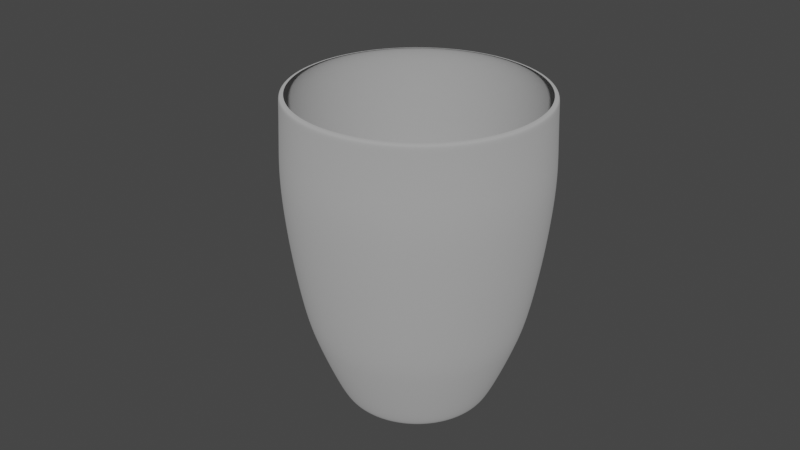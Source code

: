 # Source: mug.blend  (saved by Blender 2.82.7; exported with 4.5.12 LTS)
import bpy
from mathutils import Matrix  # noqa: F401  (used for matrix-valued properties, if any)

bpy.ops.wm.read_factory_settings(use_empty=True)
scene = bpy.context.scene
scene.name = 'Scene'

# ---- collections
col_collection = bpy.data.collections.new('Collection'); scene.collection.children.link(col_collection)

# ---- materials (node trees are filled in below, after node groups)
mat_mugmaterial = bpy.data.materials.new('MugMaterial')
mat_mugmaterial.alpha_threshold = 0.0
mat_mugmaterial.use_transparent_shadow = False
mat_mugmaterial.roughness = 0.5

# ---- material node trees
mat_mugmaterial.use_nodes = True; mat_mugmaterial.node_tree.nodes.clear()
_N = mat_mugmaterial.node_tree.nodes; _L = mat_mugmaterial.node_tree.links
n0 = _N.new('ShaderNodeOutputMaterial'); n0.name = 'Material Output'; n0.location = (310, 300)
n1 = _N.new('ShaderNodeBsdfDiffuse'); n1.name = 'Diffuse BSDF'; n1.location = (-140, 378)
n1.inputs[0].default_value = (0.4072, 0.4072, 0.4072, 1.0)
n1.inputs[1].default_value = 0.3583
n2 = _N.new('ShaderNodeMixShader'); n2.name = 'Mix Shader'; n2.location = (83, 315)
n2.inputs[0].default_value = 0.04545
n3 = _N.new('ShaderNodeBsdfAnisotropic'); n3.name = 'Glossy BSDF'; n3.location = (-139, 223)
n3.distribution = 'GGX'
n3.inputs[0].default_value = (0.4125, 0.4125, 0.4125, 1.0)
n3.inputs[1].default_value = 0.7303
_L.new(n1.outputs[0], n2.inputs[1])
_L.new(n2.outputs[0], n0.inputs[0])
_L.new(n3.outputs[0], n2.inputs[2])
n0.is_active_output = True

# ---- world
world_world = bpy.data.worlds.new('World'); scene.world = world_world
world_world.use_nodes = True; world_world.node_tree.nodes.clear()
_N = world_world.node_tree.nodes; _L = world_world.node_tree.links
n0 = _N.new('ShaderNodeOutputWorld'); n0.name = 'World Output'; n0.location = (300, 300)
n1 = _N.new('ShaderNodeBackground'); n1.name = 'Background'; n1.location = (10, 300)
n1.inputs[0].default_value = (0.05088, 0.05088, 0.05088, 1.0)
_L.new(n1.outputs[0], n0.inputs[0])
n0.is_active_output = True
world_world.color = (0.05088, 0.05088, 0.05088)
world_world.use_sun_shadow = False
world_world.sun_shadow_jitter_overblur = 0.0

# ---- meshes
me_cylinder_002 = bpy.data.meshes.new('Cylinder.002')
me_cylinder_002.from_pydata([(1.882e-08, 0.5339, -1.0), (0.0, 1.0, 1.0), (0.2043, 0.4932, -1.0), (0.3827, 0.9239, 1.0), (0.3775, 0.3775, -1.0), (0.7071, 0.7071, 1.0), (0.4932, 0.2043, -1.0), (0.9239, 0.3827, 1.0), (0.5339, -1.859e-08, -1.0), (1.0, -4.371e-08, 1.0), (0.4932, -0.2043, -1.0), (0.9239, -0.3827, 1.0), (0.3775, -0.3775, -1.0), (0.7071, -0.7071, 1.0), (0.2043, -0.4932, -1.0), (0.3827, -0.9239, 1.0), (1.009e-07, -0.5339, -1.0), (1.51e-07, -1.0, 1.0), (-0.2043, -0.4932, -1.0), (-0.3827, -0.9239, 1.0), (-0.3775, -0.3775, -1.0), (-0.7071, -0.7071, 1.0), (-0.4932, -0.2043, -1.0), (-0.9239, -0.3827, 1.0), (-0.5339, 1.157e-08, -1.0), (-1.0, 1.192e-08, 1.0), (-0.4932, 0.2043, -1.0), (-0.9239, 0.3827, 1.0), (-0.3775, 0.3775, -1.0), (-0.7071, 0.7071, 1.0), (-0.2043, 0.4932, -1.0), (-0.3827, 0.9239, 1.0), (-1.258e-08, 0.9688, 0.03162), (0.3707, 0.8951, 0.03162), (0.685, 0.685, 0.03162), (0.8951, 0.3707, 0.03162), (0.9688, -4.225e-08, 0.03162), (0.8951, -0.3707, 0.03162), (0.685, -0.685, 0.03162), (0.3707, -0.8951, 0.03162), (1.337e-07, -0.9688, 0.03162), (-0.3707, -0.8951, 0.03162), (-0.685, -0.685, 0.03162), (-0.8951, -0.3707, 0.03162), (-0.9688, 1.165e-08, 0.03162), (-0.8951, 0.3707, 0.03162), (-0.685, 0.685, 0.03162), (-0.3707, 0.8951, 0.03162), (0.2274, 0.5489, -0.9765), (0.4201, 0.4201, -0.9765), (0.5489, 0.2274, -0.9765), (0.5941, -1.258e-08, -0.9765), (0.5489, -0.2274, -0.9765), (0.4201, -0.4201, -0.9765), (0.2274, -0.5489, -0.9765), (1.159e-07, -0.5941, -0.9765), (-0.2274, -0.5489, -0.9765), (-0.4201, -0.4201, -0.9765), (-0.5489, -0.2274, -0.9765), (-0.5941, 3.278e-09, -0.9765), (-0.5489, 0.2274, -0.9765), (-0.4201, 0.4201, -0.9765), (-0.2274, 0.5489, -0.9765), (9.031e-09, 0.5941, -0.9765), (-2.539e-10, 0.9983, 0.9627), (0.382, 0.9223, 0.9627), (0.7059, 0.7059, 0.9627), (0.9223, 0.382, 0.9627), (0.9983, -4.362e-08, 0.9627), (0.9223, -0.382, 0.9627), (0.7059, -0.7059, 0.9627), (0.382, -0.9223, 0.9627), (1.505e-07, -0.9983, 0.9627), (-0.382, -0.9223, 0.9627), (-0.7059, -0.7059, 0.9627), (-0.9223, -0.382, 0.9627), (-0.9983, 1.192e-08, 0.9627), (-0.9223, 0.382, 0.9627), (-0.7059, 0.7059, 0.9627), (-0.382, 0.9223, 0.9627), (3.317e-09, 0.9437, 1.0), (0.3611, 0.8718, 1.0), (0.6673, 0.6673, 1.0), (0.8718, 0.3611, 1.0), (0.9437, -4.097e-08, 1.0), (0.8718, -0.3611, 1.0), (0.6673, -0.6673, 1.0), (0.3611, -0.8718, 1.0), (1.458e-07, -0.9437, 1.0), (-0.3611, -0.8718, 1.0), (-0.6673, -0.6673, 1.0), (-0.8718, -0.3611, 1.0), (-0.9437, 1.153e-08, 1.0), (-0.8718, 0.3611, 1.0), (-0.6673, 0.6673, 1.0), (-0.3611, 0.8718, 1.0), (0.0, 1.0, 1.0), (0.3827, 0.9239, 1.0), (0.7071, 0.7071, 1.0), (0.9239, 0.3827, 1.0), (1.0, -4.371e-08, 1.0), (0.9239, -0.3827, 1.0), (0.7071, -0.7071, 1.0), (0.3827, -0.9239, 1.0), (1.51e-07, -1.0, 1.0), (-0.3827, -0.9239, 1.0), (-0.7071, -0.7071, 1.0), (-0.9239, -0.3827, 1.0), (-1.0, 1.192e-08, 1.0), (-0.9239, 0.3827, 1.0), (-0.7071, 0.7071, 1.0), (-0.3827, 0.9239, 1.0), (2.624e-08, 0.5213, -0.9576), (0.1995, 0.4816, -0.9576), (0.3686, 0.3686, -0.9576), (0.4816, 0.1995, -0.9576), (0.5213, -2.131e-08, -0.9576), (0.4816, -0.1995, -0.9576), (0.3686, -0.3686, -0.9576), (0.1995, -0.4816, -0.9576), (1.081e-07, -0.5213, -0.9576), (-0.1995, -0.4816, -0.9576), (-0.3686, -0.3686, -0.9576), (-0.4816, -0.1995, -0.9576), (-0.5213, 8.964e-09, -0.9576), (-0.4816, 0.1995, -0.9576), (-0.3686, 0.3686, -0.9576), (-0.1995, 0.4816, -0.9576), (0.39, 0.39, -0.9339), (0.5096, 0.2111, -0.9339), (-0.39, -0.39, -0.9339), (-0.5096, -0.2111, -0.9339), (0.5515, -2.16e-08, -0.9339), (-0.5515, 9.083e-09, -0.9339), (0.5096, -0.2111, -0.9339), (-0.5096, 0.2111, -0.9339), (0.39, -0.39, -0.9339), (-0.39, 0.39, -0.9339), (0.2111, -0.5096, -0.9339), (-0.2111, 0.5096, -0.9339), (1.117e-07, -0.5515, -0.9339), (2.84e-08, 0.5515, -0.9339), (0.2111, 0.5096, -0.9339), (-0.2111, -0.5096, -0.9339), (0.8786, 0.3639, 0.0297), (-0.8786, -0.3639, 0.0297), (0.951, -4.014e-08, 0.0297), (-0.951, 1.277e-08, 0.0297), (0.8786, -0.3639, 0.0297), (-0.8786, 0.3639, 0.0297), (0.6725, -0.6725, 0.0297), (-0.6725, 0.6725, 0.0297), (0.3639, -0.8786, 0.0297), (-0.3639, 0.8786, 0.0297), (1.421e-07, -0.951, 0.0297), (0.3639, 0.8786, 0.0297), (-0.3639, -0.8786, 0.0297), (0.6725, 0.6725, 0.0297), (-0.6725, -0.6725, 0.0297), (-1.541e-09, 0.951, 0.0297), (0.2064, 0.4982, -0.9576), (2.924e-08, 0.5392, -0.9576), (0.3813, 0.3813, -0.9576), (0.4982, 0.2064, -0.9576), (0.5392, -2.104e-08, -0.9576), (0.4982, -0.2064, -0.9576), (0.3813, -0.3813, -0.9576), (0.2064, -0.4982, -0.9576), (1.107e-07, -0.5392, -0.9576), (-0.2064, -0.4982, -0.9576), (-0.3813, -0.3813, -0.9576), (-0.4982, -0.2064, -0.9576), (-0.5392, 8.964e-09, -0.9576), (-0.4982, 0.2064, -0.9576), (-0.3813, 0.3813, -0.9576), (-0.2064, 0.4982, -0.9576), (2.041e-08, 0.5434, -1.0), (0.208, 0.5021, -1.0), (0.3843, 0.3843, -1.0), (0.5021, 0.208, -1.0), (0.5434, -1.867e-08, -1.0), (0.5021, -0.208, -1.0), (0.3843, -0.3843, -1.0), (0.208, -0.5021, -1.0), (1.025e-07, -0.5434, -1.0), (-0.208, -0.5021, -1.0), (-0.3843, -0.3843, -1.0), (-0.5021, -0.208, -1.0), (-0.5434, 1.157e-08, -1.0), (-0.5021, 0.208, -1.0), (-0.3843, 0.3843, -1.0), (-0.208, 0.5021, -1.0), (0.392, 0.9465, 0.4662), (0.7244, 0.7244, 0.4662), (0.9465, 0.392, 0.4662), (1.024, -4.456e-08, 0.4662), (0.9465, -0.392, 0.4662), (0.7244, -0.7244, 0.4662), (0.392, -0.9465, 0.4662), (1.457e-07, -1.024, 0.4662), (-0.392, -0.9465, 0.4662), (-0.7244, -0.7244, 0.4662), (-0.9465, -0.392, 0.4662), (-1.024, 1.244e-08, 0.4662), (-0.9465, 0.392, 0.4662), (-0.7244, 0.7244, 0.4662), (-0.392, 0.9465, 0.4662), (-8.983e-09, 1.024, 0.4662), (-4.84e-09, 1.012, 0.7019), (0.3873, 0.935, 0.7019), (0.7156, 0.7156, 0.7019), (0.935, 0.3873, 0.7019), (1.012, -4.411e-08, 0.7019), (0.935, -0.3873, 0.7019), (0.7156, -0.7156, 0.7019), (0.3873, -0.935, 0.7019), (1.48e-07, -1.012, 0.7019), (-0.3873, -0.935, 0.7019), (-0.7156, -0.7156, 0.7019), (-0.935, -0.3873, 0.7019), (-1.012, 1.219e-08, 0.7019), (-0.935, 0.3873, 0.7019), (-0.7156, 0.7156, 0.7019), (-0.3873, 0.935, 0.7019), (1.069, -0.008763, 0.4677), (0.9905, -0.4008, 0.4677), (1.056, -0.008763, 0.7033), (0.9791, -0.3961, 0.7033), (1.295, -0.05393, 0.7505), (1.217, -0.446, 0.7506), (1.309, -0.05908, 0.8692), (1.232, -0.4464, 0.8693), (1.595, -0.1137, 0.6974), (1.635, -0.529, 0.643), (1.771, -0.1509, 0.7529), (1.694, -0.5382, 0.7531), (1.584, -0.1114, 0.2414), (1.507, -0.5036, 0.2415), (1.708, -0.1384, 0.176), (1.632, -0.5258, 0.1762), (1.379, -0.0712, -0.04209), (1.302, -0.4634, -0.04203), (1.449, -0.08751, -0.1475), (1.373, -0.4749, -0.1475), (1.097, -0.01553, -0.2654), (1.02, -0.4077, -0.2654), (1.144, -0.02715, -0.3779), (1.067, -0.4146, -0.3779), (-1.218e-08, 0.8027, -0.5702), (0.3072, 0.7416, -0.5702), (0.5676, 0.5676, -0.5702), (0.7416, 0.3072, -0.5702), (0.8027, -1.975e-08, -0.5702), (0.7416, -0.3072, -0.5702), (0.5676, -0.5676, -0.5702), (0.3072, -0.7416, -0.5702), (1.325e-07, -0.8027, -0.5702), (-0.3072, -0.7416, -0.5702), (-0.5676, -0.5676, -0.5702), (-0.7416, -0.3072, -0.5702), (-0.8027, 1.426e-09, -0.5702), (-0.7416, 0.3072, -0.5702), (-0.5676, 0.5676, -0.5702), (-0.3072, 0.7416, -0.5702), (-3.416e-09, 0.8751, -0.3918), (0.3349, 0.8085, -0.3918), (0.6188, 0.6188, -0.3918), (0.8085, 0.3349, -0.3918), (0.8751, -3.604e-08, -0.3918), (0.8085, -0.3349, -0.3918), (0.6188, -0.6188, -0.3918), (0.3349, -0.8085, -0.3918), (1.287e-07, -0.8751, -0.3918), (-0.3349, -0.8085, -0.3918), (-0.6188, -0.6188, -0.3918), (-0.8085, -0.3349, -0.3918), (-0.8751, 1.265e-08, -0.3918), (-0.8085, 0.3349, -0.3918), (-0.6188, 0.6188, -0.3918), (-0.3349, 0.8085, -0.3918), (1.103, -0.01559, 0.4729), (1.025, -0.4076, 0.4729), (1.098, -0.01718, 0.7538), (1.021, -0.4045, 0.7539), (1.185, -0.03545, 0.6511), (1.189, -0.03858, 0.8165), (1.113, -0.4224, 0.8165), (1.108, -0.4239, 0.6511), (1.037, -0.4046, 0.5152), (1.113, -0.02302, 0.5152), (1.109, -0.02469, 0.7663), (1.034, -0.4017, 0.7663), (0.9035, -2.344e-05, -0.3896), (0.8376, -0.3317, -0.3896), (0.8437, -0.003316, -0.5652), (0.7836, -0.3057, -0.5652), (0.9292, 0.01536, -0.3647), (0.8527, -0.3722, -0.3647), (0.9525, 0.007321, -0.4859), (0.8773, -0.3736, -0.4859), (0.2725, 0.658, -0.7598), (0.5036, 0.5036, -0.7598), (0.658, 0.2725, -0.7598), (0.7122, -2.364e-08, -0.7598), (0.658, -0.2725, -0.7598), (0.5036, -0.5036, -0.7598), (0.2725, -0.658, -0.7598), (1.202e-07, -0.7122, -0.7598), (-0.2725, -0.658, -0.7598), (-0.5036, -0.5036, -0.7598), (-0.658, -0.2725, -0.7598), (-0.7122, 7.657e-09, -0.7598), (-0.658, 0.2725, -0.7598), (-0.5036, 0.5036, -0.7598), (-0.2725, 0.658, -0.7598), (4.341e-09, 0.7122, -0.7598), (0.9035, 0.3742, 0.5621), (-0.9035, -0.3742, 0.5621), (0.9779, -4.21e-08, 0.5621), (-0.9779, 1.231e-08, 0.5621), (0.9035, -0.3742, 0.5621), (-0.9035, 0.3742, 0.5621), (0.6915, -0.6915, 0.5621), (-0.6915, 0.6915, 0.5621), (0.3742, -0.9035, 0.5621), (-0.3742, 0.9035, 0.5621), (1.47e-07, -0.9779, 0.5621), (0.3742, 0.9035, 0.5621), (-0.3742, -0.9035, 0.5621), (0.6915, 0.6915, 0.5621), (-0.6915, -0.6915, 0.5621), (-6.954e-10, 0.9779, 0.5621)], [], [(64, 1, 3, 65), (65, 3, 5, 66), (66, 5, 7, 67), (67, 7, 9, 68), (68, 9, 11, 69), (69, 11, 13, 70), (70, 13, 15, 71), (71, 15, 17, 72), (72, 17, 19, 73), (73, 19, 21, 74), (74, 21, 23, 75), (75, 23, 25, 76), (76, 25, 27, 77), (77, 27, 29, 78), (7, 5, 82, 83), (78, 29, 31, 79), (79, 31, 1, 64), (0, 2, 4, 6, 8, 10, 12, 14, 16, 18, 20, 22, 24, 26, 28, 30), (279, 47, 32, 264), (278, 46, 47, 279), (277, 45, 46, 278), (276, 44, 45, 277), (275, 43, 44, 276), (274, 42, 43, 275), (273, 41, 42, 274), (272, 40, 41, 273), (271, 39, 40, 272), (270, 38, 39, 271), (269, 37, 38, 270), (268, 36, 37, 269), (267, 35, 36, 268), (266, 34, 35, 267), (265, 33, 34, 266), (264, 32, 33, 265), (176, 63, 48, 177), (177, 48, 49, 178), (178, 49, 50, 179), (179, 50, 51, 180), (180, 51, 52, 181), (181, 52, 53, 182), (182, 53, 54, 183), (183, 54, 55, 184), (184, 55, 56, 185), (185, 56, 57, 186), (186, 57, 58, 187), (187, 58, 59, 188), (188, 59, 60, 189), (189, 60, 61, 190), (190, 61, 62, 191), (191, 62, 63, 176), (223, 79, 64, 208), (222, 78, 79, 223), (221, 77, 78, 222), (220, 76, 77, 221), (219, 75, 76, 220), (218, 74, 75, 219), (217, 73, 74, 218), (216, 72, 73, 217), (215, 71, 72, 216), (214, 70, 71, 215), (213, 69, 70, 214), (212, 68, 69, 213), (211, 67, 68, 212), (210, 66, 67, 211), (209, 65, 66, 210), (208, 64, 65, 209), (93, 92, 108, 109), (17, 15, 87, 88), (3, 1, 80, 81), (27, 25, 92, 93), (13, 11, 85, 86), (23, 21, 90, 91), (1, 31, 95, 80), (9, 7, 83, 84), (19, 17, 88, 89), (29, 27, 93, 94), (5, 3, 81, 82), (15, 13, 86, 87), (25, 23, 91, 92), (11, 9, 84, 85), (21, 19, 89, 90), (31, 29, 94, 95), (129, 128, 162, 163), (86, 85, 101, 102), (94, 93, 109, 110), (87, 86, 102, 103), (95, 94, 110, 111), (88, 87, 103, 104), (81, 80, 96, 97), (80, 95, 111, 96), (89, 88, 104, 105), (82, 81, 97, 98), (90, 89, 105, 106), (83, 82, 98, 99), (91, 90, 106, 107), (84, 83, 99, 100), (92, 91, 107, 108), (85, 84, 100, 101), (113, 112, 127, 126, 125, 124, 123, 122, 121, 120, 119, 118, 117, 116, 115, 114), (131, 130, 170, 171), (132, 129, 163, 164), (133, 131, 171, 172), (134, 132, 164, 165), (135, 133, 172, 173), (136, 134, 165, 166), (137, 135, 173, 174), (138, 136, 166, 167), (139, 137, 174, 175), (140, 138, 167, 168), (142, 141, 161, 160), (141, 139, 175, 161), (143, 140, 168, 169), (128, 142, 160, 162), (130, 143, 169, 170), (158, 156, 143, 130), (157, 155, 142, 128), (156, 154, 140, 143), (159, 153, 139, 141), (155, 159, 141, 142), (154, 152, 138, 140), (153, 151, 137, 139), (152, 150, 136, 138), (151, 149, 135, 137), (150, 148, 134, 136), (149, 147, 133, 135), (148, 146, 132, 134), (147, 145, 131, 133), (146, 144, 129, 132), (145, 158, 130, 131), (144, 157, 128, 129), (316, 329, 157, 144), (317, 330, 158, 145), (318, 316, 144, 146), (319, 317, 145, 147), (320, 318, 146, 148), (321, 319, 147, 149), (322, 320, 148, 150), (323, 321, 149, 151), (324, 322, 150, 152), (325, 323, 151, 153), (326, 324, 152, 154), (327, 331, 159, 155), (331, 325, 153, 159), (328, 326, 154, 156), (329, 327, 155, 157), (330, 328, 156, 158), (112, 113, 160, 161), (113, 114, 162, 160), (114, 115, 163, 162), (115, 116, 164, 163), (116, 117, 165, 164), (117, 118, 166, 165), (118, 119, 167, 166), (119, 120, 168, 167), (120, 121, 169, 168), (121, 122, 170, 169), (122, 123, 171, 170), (123, 124, 172, 171), (124, 125, 173, 172), (125, 126, 174, 173), (126, 127, 175, 174), (127, 112, 161, 175), (2, 0, 176, 177), (4, 2, 177, 178), (6, 4, 178, 179), (8, 6, 179, 180), (10, 8, 180, 181), (12, 10, 181, 182), (14, 12, 182, 183), (16, 14, 183, 184), (18, 16, 184, 185), (20, 18, 185, 186), (22, 20, 186, 187), (24, 22, 187, 188), (26, 24, 188, 189), (28, 26, 189, 190), (30, 28, 190, 191), (0, 30, 191, 176), (32, 207, 192, 33), (33, 192, 193, 34), (34, 193, 194, 35), (35, 194, 195, 36), (36, 195, 196, 37), (37, 196, 197, 38), (38, 197, 198, 39), (39, 198, 199, 40), (40, 199, 200, 41), (41, 200, 201, 42), (42, 201, 202, 43), (43, 202, 203, 44), (44, 203, 204, 45), (45, 204, 205, 46), (46, 205, 206, 47), (47, 206, 207, 32), (207, 208, 209, 192), (192, 209, 210, 193), (193, 210, 211, 194), (194, 211, 212, 195), (212, 213, 227, 226), (196, 213, 214, 197), (197, 214, 215, 198), (198, 215, 216, 199), (199, 216, 217, 200), (200, 217, 218, 201), (201, 218, 219, 202), (202, 219, 220, 203), (203, 220, 221, 204), (204, 221, 222, 205), (205, 222, 223, 206), (206, 223, 208, 207), (230, 285, 286, 231), (213, 196, 225, 227), (196, 195, 224, 225), (195, 212, 226, 224), (229, 228, 232, 233), (231, 286, 287, 229), (233, 232, 236, 237), (228, 230, 234, 232), (230, 231, 235, 234), (231, 229, 233, 235), (238, 239, 243, 242), (232, 234, 238, 236), (234, 235, 239, 238), (235, 233, 237, 239), (241, 240, 244, 245), (239, 237, 241, 243), (237, 236, 240, 241), (236, 238, 242, 240), (240, 242, 246, 244), (242, 243, 247, 246), (243, 241, 245, 247), (315, 248, 249, 300), (300, 249, 250, 301), (301, 250, 251, 302), (302, 251, 252, 303), (303, 252, 253, 304), (304, 253, 254, 305), (305, 254, 255, 306), (306, 255, 256, 307), (307, 256, 257, 308), (308, 257, 258, 309), (309, 258, 259, 310), (310, 259, 260, 311), (311, 260, 261, 312), (312, 261, 262, 313), (313, 262, 263, 314), (314, 263, 248, 315), (248, 264, 265, 249), (249, 265, 266, 250), (250, 266, 267, 251), (251, 267, 268, 252), (253, 269, 270, 254), (254, 270, 271, 255), (255, 271, 272, 256), (256, 272, 273, 257), (257, 273, 274, 258), (258, 274, 275, 259), (259, 275, 276, 260), (260, 276, 277, 261), (261, 277, 278, 262), (262, 278, 279, 263), (263, 279, 264, 248), (293, 292, 268, 269), (299, 298, 246, 247), (299, 247, 245, 297), (298, 296, 244, 246), (227, 225, 281, 283), (226, 227, 283, 282), (224, 226, 282, 280), (225, 224, 280, 281), (291, 288, 287, 286), (290, 291, 286, 285), (289, 290, 285, 284), (288, 289, 284, 287), (228, 284, 285, 230), (229, 287, 284, 228), (281, 280, 289, 288), (280, 282, 290, 289), (282, 283, 291, 290), (283, 281, 288, 291), (252, 268, 292, 294), (253, 295, 293, 269), (253, 252, 294, 295), (297, 296, 292, 293), (245, 244, 296, 297), (294, 292, 296, 298), (295, 299, 297, 293), (295, 294, 298, 299), (62, 314, 315, 63), (61, 313, 314, 62), (60, 312, 313, 61), (59, 311, 312, 60), (58, 310, 311, 59), (57, 309, 310, 58), (56, 308, 309, 57), (55, 307, 308, 56), (54, 306, 307, 55), (53, 305, 306, 54), (52, 304, 305, 53), (51, 303, 304, 52), (50, 302, 303, 51), (49, 301, 302, 50), (48, 300, 301, 49), (63, 315, 300, 48), (106, 105, 328, 330), (98, 97, 327, 329), (105, 104, 326, 328), (96, 111, 325, 331), (97, 96, 331, 327), (104, 103, 324, 326), (111, 110, 323, 325), (103, 102, 322, 324), (110, 109, 321, 323), (102, 101, 320, 322), (109, 108, 319, 321), (101, 100, 318, 320), (108, 107, 317, 319), (100, 99, 316, 318), (107, 106, 330, 317), (99, 98, 329, 316)])
me_cylinder_002.materials.append(mat_mugmaterial)
me_cylinder_002.use_remesh_preserve_volume = False
me_cylinder_002.use_remesh_preserve_attributes = False
me_cylinder_002.use_mirror_vertex_groups = False
me_cylinder_002.update()

# ---- objects
ob_mug = bpy.data.objects.new('Mug', me_cylinder_002)

# ---- transforms, parenting, visibility, modifiers, constraints
ob_mug.location = (0.0, 0.0, 0.0)
ob_mug.rotation_euler = (0.0, -0.0, -3.661)
ob_mug.scale = (0.8873, 0.8873, 1.092)
ob_mug.lineart.crease_threshold = 0.0
_m = ob_mug.modifiers.new('Subsurf', 'SUBSURF')
_m.uv_smooth = 'PRESERVE_CORNERS'
_m.levels = 4
_m.render_levels = 4
_m.show_only_control_edges = False

# ---- collection membership
col_collection.objects.link(ob_mug)

# ---- scene / render settings (as saved in the file)
scene.frame_start = 1; scene.frame_end = 250; scene.frame_set(1)
scene.render.engine = 'BLENDER_EEVEE_NEXT'
scene.cycles.use_denoising = False
scene.cycles.samples = 128
scene.cycles.sampling_pattern = 'TABULATED_SOBOL'
scene.cycles.use_adaptive_sampling = False
scene.cycles.use_light_tree = False
scene.view_settings.view_transform = 'Filmic'
bpy.context.view_layer.update()

# ---- added for rendering (the .blend has no active camera and no usable light): camera, sun
cam_auto = bpy.data.cameras.new('AutoCamera')
cam_auto.lens = 50.0
cam_auto.sensor_width = 36.0
cam_auto.clip_end = 1000.0
ob_auto_camera = bpy.data.objects.new('AutoCamera', cam_auto)
scene.collection.objects.link(ob_auto_camera)
ob_auto_camera.location = (4.05163, -5.0428, 3.47136)
ob_auto_camera.rotation_euler = (1.09748, -7.21219e-08, 0.694738)
scene.camera = ob_auto_camera
light_auto_sun = bpy.data.lights.new('AutoSun', 'SUN')
light_auto_sun.energy = 3.0
light_auto_sun.angle = 0.0523599
ob_auto_sun = bpy.data.objects.new('AutoSun', light_auto_sun)
scene.collection.objects.link(ob_auto_sun)
ob_auto_sun.rotation_euler = (0.872665, 0.174533, 0.523599)
bpy.context.view_layer.update()
